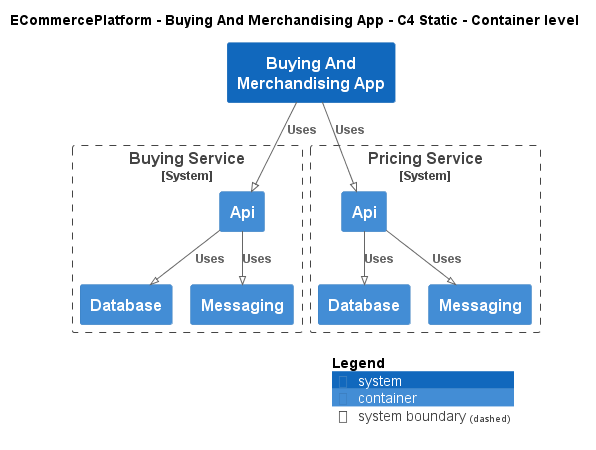

The diagram above was rendered by PlantUML. Its source (embedded in the PNG):
@startuml
!pragma layout smetana
!include ..\..\..\.c4s\C4_Container.puml

AddElementTag("c4interflow:lifecycle:new", $bgColor=green, $fontColor=#ffffff, $borderColor=green, $shadowing="False")
AddElementTag("c4interflow:lifecycle:changed", $bgColor=orange, $fontColor=#ffffff, $borderColor=orange, $shadowing="False")
AddElementTag("c4interflow:lifecycle:removed", $bgColor=red, $fontColor=#ffffff, $borderColor=red, $shadowing="False")

AddRelTag("c4interflow:lifecycle:new", $textColor=green, $lineColor=green)
AddRelTag("c4interflow:lifecycle:changed", $textColor=orange, $lineColor=orange)
AddRelTag("c4interflow:lifecycle:removed", $textColor=red, $lineColor=red)

SHOW_PERSON_PORTRAIT()
LAYOUT_TOP_DOWN()

skinparam linetype polyline

title ECommercePlatform - Buying And Merchandising App - C4 Static - Container level

System(ECommercePlatform.SoftwareSystems.BuyingAndMerchandisingApp, "Buying And Merchandising App", "")

System_Boundary(ECommercePlatform.SoftwareSystems.BuyingService, "Buying Service") {
    Container(ECommercePlatform.SoftwareSystems.BuyingService.Containers.Api, "Api", "", "")
    Container(ECommercePlatform.SoftwareSystems.BuyingService.Containers.Database, "Database", "", "")
    Container(ECommercePlatform.SoftwareSystems.BuyingService.Containers.Messaging, "Messaging", "", "")
}

System_Boundary(ECommercePlatform.SoftwareSystems.PricingService, "Pricing Service") {
    Container(ECommercePlatform.SoftwareSystems.PricingService.Containers.Api, "Api", "", "")
    Container(ECommercePlatform.SoftwareSystems.PricingService.Containers.Database, "Database", "", "")
    Container(ECommercePlatform.SoftwareSystems.PricingService.Containers.Messaging, "Messaging", "", "")
}

Rel(ECommercePlatform.SoftwareSystems.BuyingAndMerchandisingApp, ECommercePlatform.SoftwareSystems.BuyingService.Containers.Api, "Uses")
Rel(ECommercePlatform.SoftwareSystems.BuyingService.Containers.Api, ECommercePlatform.SoftwareSystems.BuyingService.Containers.Database, "Uses")
Rel(ECommercePlatform.SoftwareSystems.BuyingService.Containers.Api, ECommercePlatform.SoftwareSystems.BuyingService.Containers.Messaging, "Uses")
Rel(ECommercePlatform.SoftwareSystems.BuyingAndMerchandisingApp, ECommercePlatform.SoftwareSystems.PricingService.Containers.Api, "Uses")
Rel(ECommercePlatform.SoftwareSystems.PricingService.Containers.Api, ECommercePlatform.SoftwareSystems.PricingService.Containers.Database, "Uses")
Rel(ECommercePlatform.SoftwareSystems.PricingService.Containers.Api, ECommercePlatform.SoftwareSystems.PricingService.Containers.Messaging, "Uses")


SHOW_LEGEND()
@enduml